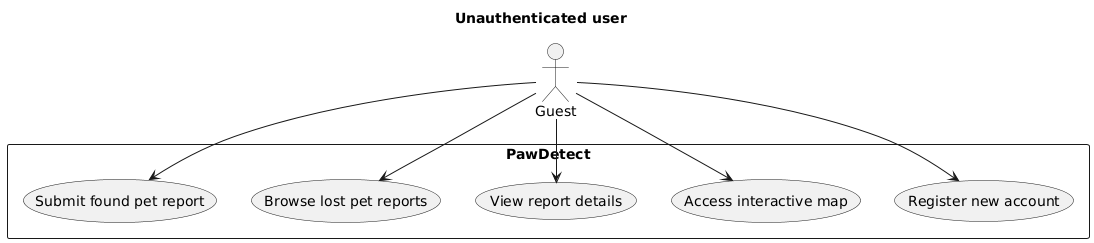

The diagram above was rendered by PlantUML. Its source (embedded in the PNG):
@startuml
title Unauthenticated user
actor Guest

rectangle PawDetect {
  usecase "Submit found pet report" as UC1
  usecase "Browse lost pet reports" as UC2
  usecase "View report details" as UC3
  usecase "Access interactive map" as UC4
  usecase "Register new account" as UC5
  
}

Guest --> UC1
Guest --> UC2
Guest --> UC3
Guest --> UC4
Guest --> UC5
@enduml